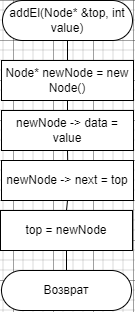

The diagram above was exported from draw.io. Its source (the exported page's mxGraphModel, read from the mxfile embedded in the PNG):
<mxGraphModel dx="362" dy="511" grid="1" gridSize="10" guides="1" tooltips="1" connect="1" arrows="1" fold="1" page="1" pageScale="1" pageWidth="827" pageHeight="1169" math="0" shadow="0">
  <root>
    <mxCell id="WIyWlLk6GJQsqaUBKTNV-0" />
    <mxCell id="WIyWlLk6GJQsqaUBKTNV-1" parent="WIyWlLk6GJQsqaUBKTNV-0" />
    <mxCell id="lrjJ2rx3g5tmrIUKpwM7-18" style="edgeStyle=none;shape=connector;rounded=0;orthogonalLoop=1;jettySize=auto;html=1;exitX=0.5;exitY=1;exitDx=0;exitDy=0;entryX=0.5;entryY=0;entryDx=0;entryDy=0;strokeColor=default;align=center;verticalAlign=middle;fontFamily=Helvetica;fontSize=11;fontColor=default;labelBackgroundColor=default;endArrow=none;" parent="WIyWlLk6GJQsqaUBKTNV-1" source="lrjJ2rx3g5tmrIUKpwM7-0" target="lrjJ2rx3g5tmrIUKpwM7-1" edge="1">
      <mxGeometry relative="1" as="geometry" />
    </mxCell>
    <mxCell id="lrjJ2rx3g5tmrIUKpwM7-0" value="addEl(Node* &amp;amp;top, int value)" style="rounded=1;whiteSpace=wrap;html=1;arcSize=50;" parent="WIyWlLk6GJQsqaUBKTNV-1" vertex="1">
      <mxGeometry x="349" y="40" width="130" height="40" as="geometry" />
    </mxCell>
    <mxCell id="lrjJ2rx3g5tmrIUKpwM7-19" style="edgeStyle=none;shape=connector;rounded=0;orthogonalLoop=1;jettySize=auto;html=1;exitX=0.5;exitY=1;exitDx=0;exitDy=0;entryX=0.5;entryY=0;entryDx=0;entryDy=0;strokeColor=default;align=center;verticalAlign=middle;fontFamily=Helvetica;fontSize=11;fontColor=default;labelBackgroundColor=default;endArrow=none;" parent="WIyWlLk6GJQsqaUBKTNV-1" source="lrjJ2rx3g5tmrIUKpwM7-1" target="lrjJ2rx3g5tmrIUKpwM7-2" edge="1">
      <mxGeometry relative="1" as="geometry" />
    </mxCell>
    <mxCell id="lrjJ2rx3g5tmrIUKpwM7-1" value="Node* newNode = new Node()" style="rounded=0;whiteSpace=wrap;html=1;" parent="WIyWlLk6GJQsqaUBKTNV-1" vertex="1">
      <mxGeometry x="348" y="100" width="132" height="40" as="geometry" />
    </mxCell>
    <mxCell id="lrjJ2rx3g5tmrIUKpwM7-20" style="edgeStyle=none;shape=connector;rounded=0;orthogonalLoop=1;jettySize=auto;html=1;exitX=0.5;exitY=1;exitDx=0;exitDy=0;entryX=0.509;entryY=0.009;entryDx=0;entryDy=0;strokeColor=default;align=center;verticalAlign=middle;fontFamily=Helvetica;fontSize=11;fontColor=default;labelBackgroundColor=default;endArrow=none;entryPerimeter=0;" parent="WIyWlLk6GJQsqaUBKTNV-1" source="lrjJ2rx3g5tmrIUKpwM7-2" edge="1">
      <mxGeometry relative="1" as="geometry">
        <mxPoint x="414.188" y="200.36" as="targetPoint" />
      </mxGeometry>
    </mxCell>
    <mxCell id="lrjJ2rx3g5tmrIUKpwM7-2" value="newNode -&amp;gt; data = value" style="rounded=0;whiteSpace=wrap;html=1;" parent="WIyWlLk6GJQsqaUBKTNV-1" vertex="1">
      <mxGeometry x="348" y="150" width="132" height="40" as="geometry" />
    </mxCell>
    <mxCell id="lrjJ2rx3g5tmrIUKpwM7-43" value="Возврат" style="rounded=1;whiteSpace=wrap;html=1;arcSize=50;" parent="WIyWlLk6GJQsqaUBKTNV-1" vertex="1">
      <mxGeometry x="348" y="310" width="130" height="40" as="geometry" />
    </mxCell>
    <mxCell id="qilDNqHgxBkvyqC1lyHZ-3" value="newNode -&amp;gt; next = top" style="rounded=0;whiteSpace=wrap;html=1;" vertex="1" parent="WIyWlLk6GJQsqaUBKTNV-1">
      <mxGeometry x="348" y="200" width="132" height="40" as="geometry" />
    </mxCell>
    <mxCell id="qilDNqHgxBkvyqC1lyHZ-4" value="top = newNode" style="rounded=0;whiteSpace=wrap;html=1;" vertex="1" parent="WIyWlLk6GJQsqaUBKTNV-1">
      <mxGeometry x="347" y="250" width="132" height="40" as="geometry" />
    </mxCell>
    <mxCell id="qilDNqHgxBkvyqC1lyHZ-6" value="" style="endArrow=none;html=1;rounded=0;entryX=0.5;entryY=1;entryDx=0;entryDy=0;exitX=0.5;exitY=0;exitDx=0;exitDy=0;" edge="1" parent="WIyWlLk6GJQsqaUBKTNV-1" source="qilDNqHgxBkvyqC1lyHZ-4" target="qilDNqHgxBkvyqC1lyHZ-3">
      <mxGeometry width="50" height="50" relative="1" as="geometry">
        <mxPoint x="390" y="280" as="sourcePoint" />
        <mxPoint x="440" y="230" as="targetPoint" />
      </mxGeometry>
    </mxCell>
    <mxCell id="qilDNqHgxBkvyqC1lyHZ-7" value="" style="endArrow=none;html=1;rounded=0;entryX=0.5;entryY=1;entryDx=0;entryDy=0;exitX=0.5;exitY=0;exitDx=0;exitDy=0;" edge="1" parent="WIyWlLk6GJQsqaUBKTNV-1" source="lrjJ2rx3g5tmrIUKpwM7-43" target="qilDNqHgxBkvyqC1lyHZ-4">
      <mxGeometry width="50" height="50" relative="1" as="geometry">
        <mxPoint x="390" y="290" as="sourcePoint" />
        <mxPoint x="440" y="240" as="targetPoint" />
      </mxGeometry>
    </mxCell>
  </root>
</mxGraphModel>